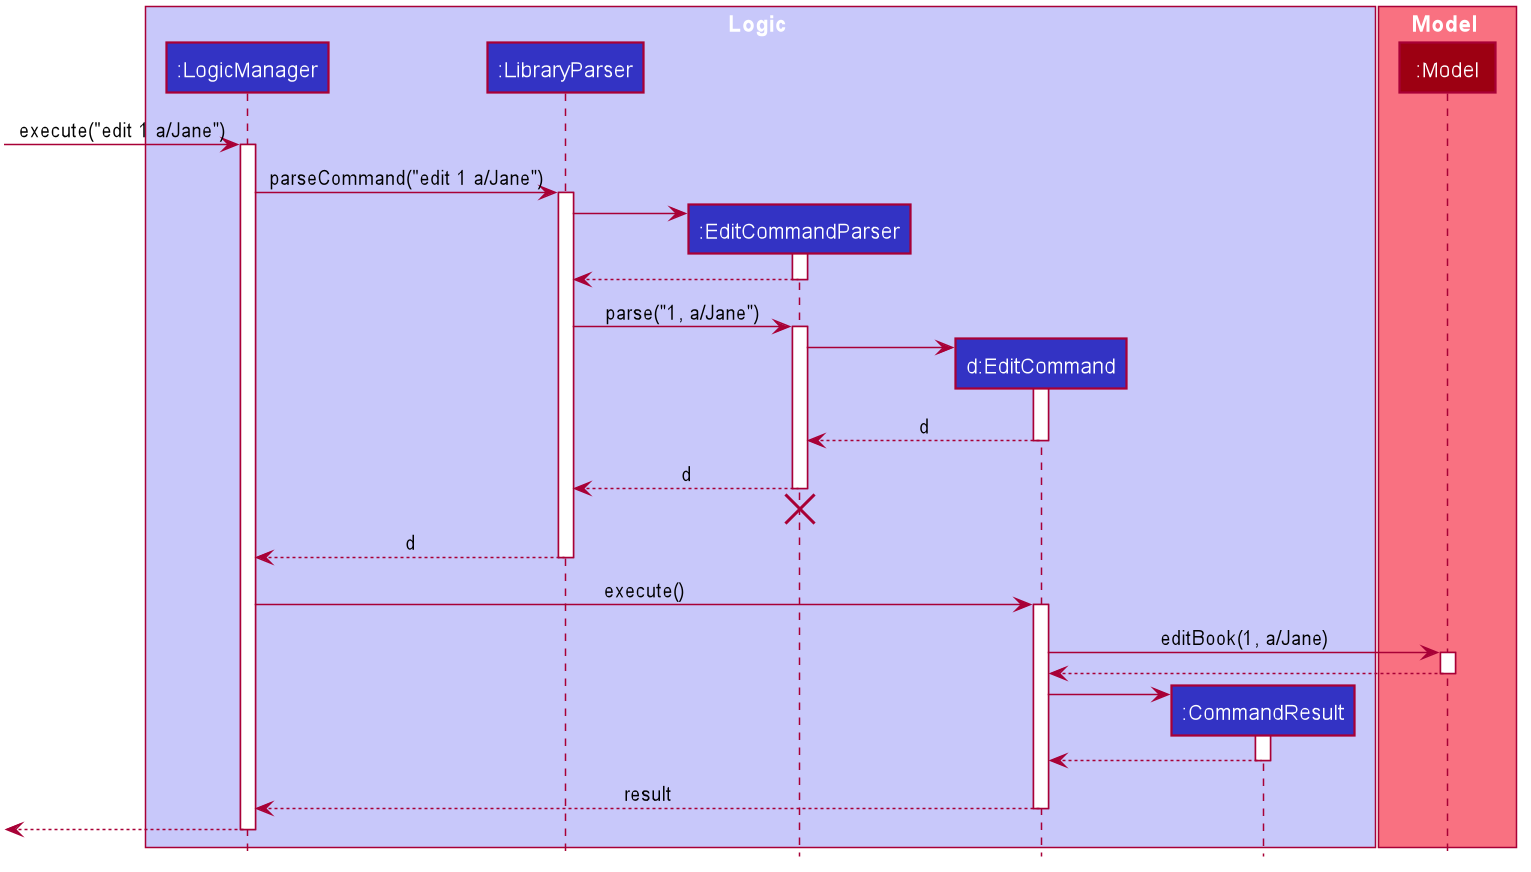

The diagram above was rendered by PlantUML. Its source (embedded in the PNG):
@startuml








skinparam BackgroundColor #FFFFFFF

skinparam Shadowing false

skinparam Class {
    FontColor #FFFFFF
    BorderThickness 1
    BorderColor #FFFFFF
    StereotypeFontColor #FFFFFF
    FontName Arial
}

skinparam Actor {
    BorderColor #000000
    Color #000000
    FontName Arial
}

skinparam Sequence {
    MessageAlign center
    BoxFontSize 15
    BoxPadding 0
    BoxFontColor #FFFFFF
    FontName Arial
}

skinparam Participant {
    FontColor #FFFFFFF
    Padding 20
}

skinparam MinClassWidth 50
skinparam ParticipantPadding 10
skinparam Shadowing false
skinparam DefaultTextAlignment center
skinparam packageStyle Rectangle

hide footbox
hide members
hide circle

box Logic #C8C8FA
participant ":LogicManager" as LogicManager #3333C4
participant ":LibraryParser" as LibraryParser #3333C4
participant ":EditCommandParser" as EditCommandParser #3333C4
participant "d:EditCommand" as EditCommand #3333C4
participant ":CommandResult" as CommandResult #3333C4
end box

box Model #F97181
participant ":Model" as Model #9D0012
end box

[-> LogicManager : execute("edit 1 a/Jane")
activate LogicManager

LogicManager -> LibraryParser : parseCommand("edit 1 a/Jane")
activate LibraryParser

create EditCommandParser
LibraryParser -> EditCommandParser
activate EditCommandParser

EditCommandParser --> LibraryParser
deactivate EditCommandParser

LibraryParser -> EditCommandParser : parse("1, a/Jane")
activate EditCommandParser

create EditCommand
EditCommandParser -> EditCommand
activate EditCommand

EditCommand --> EditCommandParser : d
deactivate EditCommand

EditCommandParser --> LibraryParser : d
deactivate EditCommandParser
EditCommandParser -[hidden]-> LibraryParser
destroy EditCommandParser

LibraryParser --> LogicManager : d
deactivate LibraryParser

LogicManager -> EditCommand : execute()
activate EditCommand

EditCommand -> Model : editBook(1, a/Jane)
activate Model

Model --> EditCommand
deactivate Model

create CommandResult
EditCommand -> CommandResult
activate CommandResult

CommandResult --> EditCommand
deactivate CommandResult

EditCommand --> LogicManager : result
deactivate EditCommand

[<--LogicManager
deactivate LogicManager
@enduml